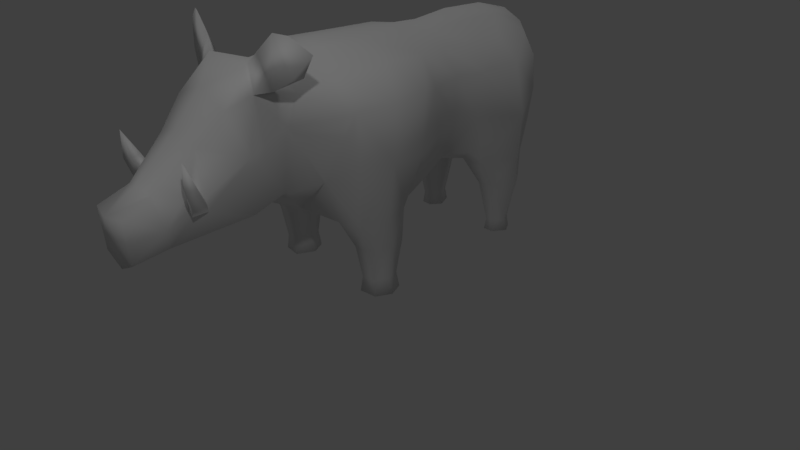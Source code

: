 # Source: boar_final.blend  (saved by Blender 2.79.0; exported with 4.5.12 LTS)
import bpy
from mathutils import Matrix  # noqa: F401  (used for matrix-valued properties, if any)

bpy.ops.wm.read_factory_settings(use_empty=True)
scene = bpy.context.scene
scene.name = 'Scene'

# ---- collections
col_collection_1 = bpy.data.collections.new('Collection 1'); scene.collection.children.link(col_collection_1)

# ---- materials (node trees are filled in below, after node groups)
mat_material_001 = bpy.data.materials.new('Material.001')
mat_material_001.alpha_threshold = 0.0
mat_material_001.use_transparent_shadow = False
mat_material_001.roughness = 0.5

# ---- material node trees

# ---- world
world_world = bpy.data.worlds.new('World'); scene.world = world_world
world_world.color = (0.05088, 0.05088, 0.05088)
world_world.use_sun_shadow = False
world_world.sun_shadow_jitter_overblur = 0.0
world_world.cycles.sampling_method = 'MANUAL'

# ---- cameras
cam_camera = bpy.data.cameras.new('Camera')
cam_camera.clip_end = 100.0
cam_camera.lens = 35.0
cam_camera.sensor_width = 32.0
cam_camera.sensor_height = 18.0
cam_camera.ortho_scale = 7.314
cam_camera.dof.focus_distance = 0.0
cam_camera.dof.aperture_fstop = 128.0

# ---- lights
light_hemi = bpy.data.lights.new('Hemi', 'SUN')
light_hemi.transmission_factor = 0.0
light_hemi.angle = 0.1993
light_hemi.energy = 0.29
light_hemi.shadow_buffer_clip_start = 0.5
light_hemi.shadow_soft_size = 0.1
light_hemi.shadow_cascade_max_distance = 1000.0
light_lamp = bpy.data.lights.new('Lamp', 'POINT')
light_lamp.transmission_factor = 0.0
light_lamp.cutoff_distance = 30.0
light_lamp.energy = 100.0
light_lamp.shadow_buffer_clip_start = 1.001
light_lamp.shadow_soft_size = 0.1
light_lamp.shadow_maximum_resolution = 0.006
light_lamp.use_absolute_resolution = True

# ---- meshes
me_cube_001 = bpy.data.meshes.new('Cube.001')
me_cube_001.from_pydata([(0.8666, -0.8768, 0.9654), (1.058, -0.5178, 2.4), (0.4026, 2.34, 1.529), (0.5218, 2.231, 2.588), (0.4265, 2.493, 2.089), (0.5538, 0.7746, 1.326), (0.4477, 0.8029, 2.656), (0.894, -0.8938, 1.729), (0.7043, 0.765, 1.787), (0.6116, 0.3254, 2.684), (0.5853, -0.949, 0.983), (0.3956, 2.11, 1.233), (0.8612, -0.2043, 1.019), (0.5251, 1.735, 2.595), (0.9219, -0.9597, 2.356), (0.6303, -0.9782, 2.643), (0.5446, -1.095, 1.504), (0.9962, -0.04279, 1.674), (0.9216, 1.796, 1.678), (0.7052, 0.7971, 2.34), (0.7782, 1.795, 2.328), (0.3392, 1.719, 1.228), (0.5679, -0.2225, 0.957), (1.02, -0.03914, 2.396), (0.6843, 0.3454, 1.21), (0.8504, 0.3631, 1.754), (0.8464, 0.2987, 2.338), (0.519, 1.286, 2.595), (0.7184, 1.176, 1.728), (0.5964, 1.165, 1.256), (0.7082, 1.244, 2.292), (0.4602, 1.219, 1.122), (0.6893, -0.3162, 2.718), (1.016, -0.4817, 1.69), (0.3975, -0.5861, 0.8718), (0.7185, 2.156, 1.507), (0.7339, 2.216, 1.916), (0.6754, 2.25, 2.32), (0.3029, -0.897, 2.924), (0.2755, 2.419, 2.665), (0.2307, 0.8557, 2.801), (0.2697, 1.893, 2.844), (0.2915, -0.3298, 2.904), (0.1357, 2.67, 2.378), (0.2412, 0.3015, 2.898), (0.7283, -0.02208, 1.057), (0.6942, 1.344, 1.073), (0.4852, -1.584, 1.51), (0.3186, -1.639, 2.748), (0.957, -0.511, 0.9654), (0.7099, 2.054, 1.092), (0.8794, 1.797, 1.088), (0.4818, 2.127, 1.094), (0.3435, 1.736, 1.086), (0.2486, -1.343, 2.813), (0.4722, -1.492, 2.215), (0.4726, -1.364, 2.566), (0.2549, -3.326, 1.675), (0.6954, 1.538, 0.702), (0.7086, 2.04, 0.7158), (0.4857, 2.065, 0.7168), (0.488, 1.517, 0.7015), (0.5359, 1.951, 0.158), (0.648, 1.651, 0.1578), (0.7237, 1.798, 0.1579), (0.6563, 1.924, 0.158), (0.4633, 1.775, 0.1578), (0.5383, 1.642, 0.1577), (0.5169, 1.973, 0.002819), (0.6646, 1.635, 0.002444), (0.7639, 1.797, 0.002587), (0.6755, 1.941, 0.002771), (0.4212, 1.769, 0.002547), (0.5202, 1.624, 0.002428), (0.6304, -0.7517, 0.6148), (0.8458, -0.729, 0.6148), (0.9305, -0.4609, 0.6148), (0.5302, -0.5237, 0.6148), (0.6191, -0.2511, 0.6148), (0.6491, -0.6695, 0.2003), (0.6245, -0.6869, 0.005158), (0.8285, -0.6484, 0.2003), (0.8989, -0.4755, 0.2003), (0.8295, -0.2986, 0.2003), (0.5697, -0.4747, 0.2003), (0.649, -0.302, 0.2003), (0.8531, -0.659, 0.005158), (0.9428, -0.4648, 0.005158), (0.855, -0.2745, 0.005158), (0.5239, -0.4638, 0.005158), (0.6247, -0.279, 0.005158), (0.5607, -2.034, 1.423), (0.3409, -1.838, 2.93), (0.4802, -1.887, 2.655), (0.5357, -2.008, 2.043), (0.3282, -2.511, 2.205), (0.4809, -2.516, 1.592), (0.3195, -2.903, 1.254), (0.2112, -2.976, 1.821), (0.3607, -2.932, 1.481), (0.2555, -3.292, 1.169), (0.4131, -2.2, 2.544), (0.5839, -1.595, 2.734), (0.441, -1.79, 3.063), (0.6738, -1.793, 2.71), (0.6641, -1.748, 3.282), (0.7944, -1.499, 2.811), (0.873, -1.702, 2.844), (1.068, -1.58, 3.114), (0.8262, -1.673, 3.269), (0.1041, 2.78, 2.181), (0.8457, -0.2164, 0.6175), (0.8683, 1.815, 0.721), (0.3132, 1.756, 0.7279), (0.4692, -2.544, 1.748), (0.4285, -2.678, 1.564), (0.583, -2.741, 1.693), (0.4111, -2.701, 1.778), (0.5956, -2.59, 1.721), (0.6172, -2.815, 1.925), (0.4868, -2.777, 1.951), (0.5034, -2.674, 1.98), (0.6298, -2.698, 1.952), (0.6051, -2.815, 2.245), (-0.8666, -0.8768, 0.9654), (-1.058, -0.5178, 2.4), (-0.4026, 2.34, 1.529), (-0.5218, 2.231, 2.588), (-0.4265, 2.493, 2.089), (-0.5538, 0.7746, 1.326), (-0.4477, 0.8029, 2.656), (-0.894, -0.8938, 1.729), (-0.7043, 0.765, 1.787), (-0.6116, 0.3254, 2.684), (-0.5853, -0.949, 0.983), (-0.3956, 2.11, 1.233), (-0.8612, -0.2043, 1.019), (-0.5251, 1.735, 2.595), (-0.9219, -0.9597, 2.356), (-0.6303, -0.9782, 2.643), (-0.5446, -1.095, 1.504), (-0.9962, -0.04279, 1.674), (-0.9216, 1.796, 1.678), (-0.7052, 0.7971, 2.34), (-0.7782, 1.795, 2.328), (-0.3392, 1.719, 1.228), (-0.5679, -0.2225, 0.957), (-1.02, -0.03914, 2.396), (-0.6843, 0.3454, 1.21), (-0.8504, 0.3631, 1.754), (-0.8464, 0.2987, 2.338), (-0.519, 1.286, 2.595), (-0.7184, 1.176, 1.728), (-0.5964, 1.165, 1.256), (-0.7082, 1.244, 2.292), (-0.4602, 1.219, 1.122), (-0.6893, -0.3162, 2.718), (-1.016, -0.4817, 1.69), (-0.3975, -0.5861, 0.8718), (-0.7185, 2.156, 1.507), (-0.7339, 2.216, 1.916), (-0.6754, 2.25, 2.32), (0.0, 2.344, 1.388), (-0.3029, -0.897, 2.924), (0.0, 0.7791, 1.1), (0.0, -1.036, 0.9886), (-0.2755, 2.419, 2.665), (-0.2307, 0.8557, 2.801), (0.0, 2.636, 1.931), (0.0, 1.686, 1.133), (-0.2697, 1.893, 2.844), (-0.2915, -0.3298, 2.904), (0.0, -0.134, 0.8496), (-0.1357, 2.67, 2.378), (0.0, 0.3222, 0.9095), (-0.2412, 0.3015, 2.898), (0.0, 1.236, 1.087), (0.0, 2.086, 1.225), (-0.7283, -0.02208, 1.057), (-0.6942, 1.344, 1.073), (-0.4852, -1.584, 1.51), (-0.3186, -1.639, 2.748), (-0.957, -0.511, 0.9654), (-0.7099, 2.054, 1.092), (-0.8794, 1.797, 1.088), (-0.4818, 2.127, 1.094), (-0.3435, 1.736, 1.086), (0.0, 2.608, 2.643), (-0.2486, -1.343, 2.813), (-0.4722, -1.492, 2.215), (-0.4726, -1.364, 2.566), (-0.2549, -3.326, 1.675), (0.0, 2.89, 1.742), (-0.6954, 1.538, 0.702), (-0.7086, 2.04, 0.7158), (-0.4857, 2.065, 0.7168), (-0.488, 1.517, 0.7015), (-0.5359, 1.951, 0.158), (-0.648, 1.651, 0.1578), (-0.7237, 1.798, 0.1579), (-0.6563, 1.924, 0.158), (-0.4633, 1.775, 0.1578), (-0.5383, 1.642, 0.1577), (-0.5169, 1.973, 0.002819), (-0.6646, 1.635, 0.002444), (-0.7639, 1.797, 0.002587), (-0.6755, 1.941, 0.002771), (-0.4212, 1.769, 0.002547), (-0.5202, 1.624, 0.002428), (-0.6304, -0.7517, 0.6148), (-0.8458, -0.729, 0.6148), (-0.9305, -0.4609, 0.6148), (-0.5302, -0.5237, 0.6148), (-0.6191, -0.2511, 0.6148), (-0.6491, -0.6695, 0.2003), (-0.6245, -0.6869, 0.005158), (-0.8285, -0.6484, 0.2003), (-0.8989, -0.4755, 0.2003), (-0.8295, -0.2986, 0.2003), (-0.5697, -0.4747, 0.2003), (-0.649, -0.302, 0.2003), (-0.8531, -0.659, 0.005158), (-0.9428, -0.4648, 0.005158), (-0.855, -0.2745, 0.005158), (-0.5239, -0.4638, 0.005158), (-0.6247, -0.279, 0.005158), (-0.5607, -2.034, 1.423), (-0.3409, -1.838, 2.93), (-0.4802, -1.887, 2.655), (-0.5357, -2.008, 2.043), (-0.3282, -2.511, 2.205), (-0.4809, -2.516, 1.592), (-0.3195, -2.903, 1.254), (0.0, -3.02, 1.874), (-0.2112, -2.976, 1.821), (-0.3607, -2.932, 1.481), (-0.2555, -3.292, 1.169), (0.0, -3.284, 1.039), (0.0, 2.428, 2.785), (0.0, -0.8994, 2.961), (0.0, 0.7959, 2.893), (0.0, 1.923, 2.923), (0.0, 2.639, 2.381), (0.0, 0.2961, 2.918), (0.0, 1.296, 2.946), (0.0, -0.5444, 0.9117), (0.0, -1.598, 1.269), (0.0, -1.322, 2.882), (0.0, -1.576, 2.876), (0.0, 2.807, 2.387), (0.0, 2.736, 1.809), (0.0, -1.885, 2.926), (0.0, -2.059, 1.176), (0.0, -2.505, 2.35), (0.0, -3.381, 1.659), (-0.4131, -2.2, 2.544), (0.0, -2.194, 2.704), (-0.5839, -1.595, 2.734), (-0.441, -1.79, 3.063), (-0.6738, -1.793, 2.71), (-0.6641, -1.748, 3.282), (-0.7944, -1.499, 2.811), (-0.873, -1.702, 2.844), (-1.068, -1.58, 3.114), (-0.8262, -1.673, 3.269), (-0.1041, 2.78, 2.181), (0.0, 2.893, 2.185), (-0.8457, -0.2164, 0.6175), (-0.8683, 1.815, 0.721), (-0.3132, 1.756, 0.7279), (-0.4692, -2.544, 1.748), (-0.4285, -2.678, 1.564), (-0.583, -2.741, 1.693), (-0.4111, -2.701, 1.778), (-0.5956, -2.59, 1.721), (-0.6172, -2.815, 1.925), (-0.4868, -2.777, 1.951), (-0.5034, -2.674, 1.98), (-0.6298, -2.698, 1.952), (-0.6051, -2.815, 2.245), (0.0, -0.3048, 2.94), (0.0, 2.56, 1.68)], [], [(86, 80, 89), (162, 2, 11), (168, 4, 2), (36, 20, 18), (3, 20, 37), (31, 46, 29), (49, 0, 75), (7, 14, 16), (0, 16, 10), (31, 164, 176), (244, 40, 41), (95, 253, 233), (26, 23, 17), (33, 14, 7), (26, 17, 25), (9, 23, 26), (19, 9, 26), (83, 90, 85), (76, 81, 82), (40, 243, 44), (109, 108, 106), (18, 30, 28), (13, 30, 20), (11, 53, 21), (24, 5, 25), (24, 22, 172), (22, 34, 172), (62, 71, 68), (82, 81, 86), (62, 65, 71), (238, 41, 39), (11, 177, 162), (64, 70, 71), (60, 113, 53), (172, 34, 245), (41, 40, 27), (49, 75, 76), (6, 44, 9), (97, 91, 96), (34, 165, 245), (97, 252, 91), (5, 174, 164), (91, 246, 47), (165, 16, 47), (27, 40, 6), (38, 15, 32), (22, 45, 12), (253, 101, 256), (8, 25, 5), (38, 56, 15), (23, 9, 32), (54, 248, 48), (18, 46, 51), (35, 50, 52), (29, 46, 28), (45, 17, 12), (30, 6, 19), (43, 249, 187), (29, 5, 31), (67, 69, 63), (102, 104, 93), (42, 32, 9), (64, 65, 59), (14, 56, 55), (38, 247, 54), (66, 61, 113), (51, 112, 59), (110, 192, 266), (250, 192, 110), (28, 8, 5), (53, 61, 31), (91, 252, 246), (28, 5, 29), (50, 60, 52), (67, 58, 61), (58, 63, 64), (13, 3, 41), (66, 62, 68), (66, 68, 72), (66, 73, 67), (64, 71, 65), (249, 43, 110), (95, 233, 98), (64, 69, 70), (34, 74, 10), (58, 112, 51), (18, 50, 35), (0, 74, 75), (10, 74, 0), (22, 77, 34), (22, 12, 78), (83, 88, 90), (23, 32, 1), (109, 105, 107), (83, 78, 111), (68, 71, 72), (85, 89, 84), (42, 38, 32), (41, 27, 13), (97, 115, 99), (83, 85, 78), (116, 120, 117), (106, 103, 105), (71, 69, 72), (93, 56, 48), (48, 248, 92), (98, 254, 57), (83, 87, 88), (59, 60, 50), (92, 93, 103), (92, 102, 48), (83, 76, 82), (103, 104, 105), (108, 109, 107), (104, 107, 105), (79, 86, 81), (70, 69, 71), (17, 23, 33), (56, 54, 48), (8, 26, 25), (102, 93, 48), (55, 56, 93), (102, 106, 104), (82, 86, 87), (28, 19, 8), (84, 80, 79), (242, 110, 43), (0, 49, 33), (77, 85, 84), (47, 55, 94), (21, 176, 169), (47, 94, 91), (100, 97, 99), (16, 55, 47), (13, 20, 3), (88, 87, 90), (162, 281, 2), (36, 37, 20), (35, 36, 18), (106, 108, 107), (83, 82, 87), (89, 90, 87), (61, 58, 46), (0, 7, 16), (31, 5, 164), (177, 11, 21), (187, 39, 43), (34, 10, 165), (18, 51, 50), (33, 1, 14), (79, 80, 86), (67, 73, 69), (19, 6, 9), (1, 33, 23), (5, 24, 174), (40, 240, 243), (75, 79, 81), (42, 243, 280), (21, 31, 176), (11, 35, 52), (18, 20, 30), (13, 27, 30), (11, 52, 53), (41, 241, 244), (95, 117, 114), (21, 169, 177), (73, 72, 69), (238, 241, 41), (11, 2, 35), (58, 51, 46), (8, 19, 26), (39, 41, 3), (59, 50, 51), (59, 62, 60), (12, 17, 33), (6, 40, 44), (97, 100, 237), (9, 44, 42), (117, 121, 114), (10, 16, 165), (17, 45, 24), (168, 242, 43), (32, 15, 1), (1, 15, 14), (38, 54, 56), (165, 47, 246), (54, 247, 248), (21, 53, 31), (18, 28, 46), (238, 39, 187), (60, 62, 66), (30, 27, 6), (4, 37, 36), (237, 252, 97), (77, 84, 79), (2, 4, 36), (253, 95, 101), (14, 15, 56), (38, 239, 247), (77, 78, 85), (75, 74, 79), (244, 240, 40), (3, 37, 4), (77, 79, 74), (24, 45, 22), (53, 52, 60), (84, 89, 80), (239, 38, 42), (3, 4, 43), (28, 30, 19), (59, 65, 62), (66, 72, 73), (172, 174, 24), (106, 107, 104), (4, 168, 43), (106, 102, 103), (25, 17, 24), (64, 63, 69), (34, 77, 74), (33, 49, 12), (12, 49, 76), (22, 78, 77), (83, 111, 76), (42, 44, 243), (67, 63, 58), (2, 36, 35), (249, 110, 266), (3, 43, 39), (85, 90, 89), (76, 75, 81), (89, 87, 86), (92, 248, 251), (61, 46, 31), (98, 233, 254), (92, 251, 256), (93, 92, 101), (66, 67, 61), (92, 103, 102), (103, 93, 104), (106, 105, 109), (7, 0, 33), (92, 256, 101), (242, 250, 110), (91, 94, 96), (16, 14, 55), (111, 78, 12), (76, 111, 12), (59, 112, 64), (112, 58, 64), (113, 61, 53), (113, 60, 66), (237, 100, 254), (114, 94, 95), (94, 101, 95), (99, 98, 57), (94, 93, 101), (117, 98, 99), (100, 99, 57), (100, 57, 254), (94, 114, 96), (116, 119, 120), (117, 115, 116), (120, 119, 123), (115, 117, 99), (96, 116, 115), (97, 96, 115), (55, 93, 94), (116, 122, 119), (117, 120, 121), (117, 95, 98), (118, 121, 122), (96, 114, 118), (119, 122, 123), (122, 121, 123), (121, 120, 123), (96, 118, 116), (116, 118, 122), (118, 114, 121), (280, 239, 42), (2, 281, 168), (221, 224, 215), (162, 135, 126), (168, 126, 128), (160, 142, 144), (127, 161, 144), (155, 153, 179), (182, 210, 124), (131, 140, 138), (124, 134, 140), (155, 176, 164), (244, 170, 167), (230, 233, 253), (150, 141, 147), (157, 131, 138), (150, 149, 141), (133, 150, 147), (143, 150, 133), (218, 220, 225), (211, 217, 216), (167, 175, 243), (264, 261, 263), (142, 152, 154), (137, 144, 154), (135, 145, 186), (148, 149, 129), (148, 172, 146), (146, 172, 158), (197, 203, 206), (217, 221, 216), (197, 206, 200), (238, 166, 170), (135, 162, 177), (199, 206, 205), (187, 242, 238), (195, 186, 269), (172, 245, 158), (170, 151, 167), (182, 211, 210), (130, 133, 175), (232, 231, 226), (158, 245, 165), (232, 226, 252), (129, 164, 174), (226, 180, 246), (165, 180, 140), (151, 130, 167), (163, 156, 139), (146, 136, 178), (253, 256, 255), (132, 129, 149), (163, 139, 190), (147, 156, 133), (188, 181, 248), (142, 184, 179), (159, 185, 183), (153, 152, 179), (178, 136, 141), (154, 143, 130), (173, 187, 249), (153, 155, 129), (202, 198, 204), (257, 228, 259), (171, 133, 156), (199, 194, 200), (138, 189, 190), (163, 188, 247), (201, 269, 196), (184, 194, 268), (265, 266, 192), (250, 265, 192), (152, 129, 132), (186, 155, 196), (226, 246, 252), (152, 153, 129), (183, 185, 195), (202, 196, 193), (193, 199, 198), (137, 170, 127), (201, 203, 197), (201, 207, 203), (201, 202, 208), (199, 200, 206), (249, 265, 173), (230, 234, 233), (199, 205, 204), (158, 134, 209), (193, 184, 268), (142, 159, 183), (124, 210, 209), (134, 124, 209), (146, 158, 212), (146, 213, 136), (218, 225, 223), (147, 125, 156), (264, 262, 260), (218, 267, 213), (203, 207, 206), (220, 219, 224), (171, 156, 163), (170, 137, 151), (232, 235, 271), (218, 213, 220), (272, 273, 276), (261, 260, 258), (206, 207, 204), (228, 181, 190), (181, 227, 248), (234, 191, 254), (218, 223, 222), (194, 183, 195), (227, 258, 228), (227, 181, 257), (218, 217, 211), (258, 260, 259), (263, 262, 264), (259, 260, 262), (214, 216, 221), (205, 206, 204), (141, 157, 147), (190, 181, 188), (132, 149, 150), (257, 181, 228), (189, 228, 190), (257, 259, 261), (217, 222, 221), (152, 132, 143), (219, 214, 215), (242, 173, 265), (124, 157, 182), (212, 219, 220), (180, 229, 189), (145, 169, 176), (180, 226, 229), (236, 235, 232), (140, 180, 189), (137, 127, 144), (223, 225, 222), (162, 126, 281), (160, 144, 161), (159, 142, 160), (261, 262, 263), (218, 222, 217), (224, 222, 225), (196, 179, 193), (124, 140, 131), (155, 164, 129), (177, 145, 135), (187, 173, 166), (158, 165, 134), (142, 183, 184), (157, 138, 125), (214, 221, 215), (202, 204, 208), (143, 133, 130), (125, 147, 157), (129, 174, 148), (167, 243, 240), (210, 216, 214), (171, 280, 243), (145, 176, 155), (135, 185, 159), (142, 154, 144), (137, 154, 151), (135, 186, 185), (170, 244, 241), (230, 270, 273), (145, 177, 169), (208, 204, 207), (238, 170, 241), (135, 159, 126), (193, 179, 184), (132, 150, 143), (166, 127, 170), (194, 184, 183), (194, 195, 197), (136, 157, 141), (130, 175, 167), (232, 237, 236), (133, 171, 175), (273, 270, 277), (134, 165, 140), (141, 148, 178), (168, 173, 242), (156, 125, 139), (125, 138, 139), (163, 190, 188), (165, 246, 180), (188, 248, 247), (145, 155, 186), (142, 179, 152), (238, 187, 166), (195, 201, 197), (154, 130, 151), (128, 160, 161), (237, 232, 252), (212, 214, 219), (126, 160, 128), (253, 255, 230), (138, 190, 139), (163, 247, 239), (212, 220, 213), (210, 214, 209), (244, 167, 240), (127, 128, 161), (212, 209, 214), (148, 146, 178), (186, 195, 185), (219, 215, 224), (239, 171, 163), (127, 173, 128), (152, 143, 154), (194, 197, 200), (201, 208, 207), (172, 148, 174), (261, 259, 262), (128, 173, 168), (261, 258, 257), (149, 148, 141), (199, 204, 198), (158, 209, 212), (157, 136, 182), (136, 211, 182), (146, 212, 213), (218, 211, 267), (171, 243, 175), (202, 193, 198), (126, 159, 160), (249, 266, 265), (127, 166, 173), (220, 224, 225), (211, 216, 210), (224, 221, 222), (227, 251, 248), (196, 155, 179), (234, 254, 233), (227, 256, 251), (228, 255, 227), (201, 196, 202), (227, 257, 258), (258, 259, 228), (261, 264, 260), (131, 157, 124), (227, 255, 256), (242, 265, 250), (226, 231, 229), (140, 189, 138), (267, 136, 213), (211, 136, 267), (194, 199, 268), (268, 199, 193), (269, 186, 196), (269, 201, 195), (237, 254, 236), (270, 230, 229), (229, 230, 255), (235, 191, 234), (229, 255, 228), (273, 235, 234), (236, 191, 235), (236, 254, 191), (229, 231, 270), (272, 276, 275), (273, 272, 271), (276, 279, 275), (271, 235, 273), (231, 271, 272), (232, 271, 231), (189, 229, 228), (272, 275, 278), (273, 277, 276), (273, 234, 230), (274, 278, 277), (231, 274, 270), (275, 279, 278), (278, 279, 277), (277, 279, 276), (231, 272, 274), (272, 278, 274), (274, 277, 270), (280, 171, 239), (126, 168, 281)])
me_cube_001.polygons.foreach_set('use_smooth', [True] * 561)
_uv = me_cube_001.uv_layers.new(name='UVMap')
_uv.uv.foreach_set('vector', [0.8941, 0.9025, 0.9389, 0.8816, 0.9743, 0.9204, 0.7111, 0.03482, 0.7311, 0.109, 0.6717, 0.1138, 0.8357, 0.05243, 0.8205, 0.1423, 0.7311, 0.109, 0.7618, 0.1797, 0.7764, 0.2629, 0.7018, 0.2126, 0.8542, 0.2269, 0.7764, 0.2629, 0.8118, 0.2064, 0.5731, 0.1908, 0.613, 0.1931, 0.5903, 0.2252, 0.7326, 0.732, 0.791, 0.68, 0.8265, 0.7599, 0.4177, 0.5622, 0.4876, 0.6339, 0.3325, 0.5775, 0.3592, 0.481, 0.3325, 0.5775, 0.3252, 0.4847, 0.5731, 0.1908, 0.4493, 0.1945, 0.5109, 0.1281, 0.8877, 0.4241, 0.8001, 0.4742, 0.8903, 0.302, 0.2862, 0.8947, 0.3147, 0.9624, 0.1698, 0.9725, 0.6212, 0.4812, 0.5813, 0.5292, 0.4996, 0.4558, 0.4599, 0.5102, 0.4876, 0.6339, 0.4177, 0.5622, 0.6212, 0.4812, 0.4996, 0.4558, 0.5504, 0.4076, 0.6837, 0.5216, 0.5813, 0.5292, 0.6212, 0.4812, 0.6848, 0.4121, 0.6837, 0.5216, 0.6212, 0.4812, 0.7899, 0.9122, 0.7762, 0.9795, 0.7527, 0.9396, 0.7722, 0.7996, 0.8746, 0.8604, 0.8318, 0.8852, 0.8001, 0.4742, 0.786, 0.5958, 0.7465, 0.5693, 0.1162, 0.173, 0.1743, 0.1701, 0.1135, 0.2583, 0.7018, 0.2126, 0.7254, 0.3408, 0.6409, 0.2912, 0.822, 0.2991, 0.7254, 0.3408, 0.7764, 0.2629, 0.6717, 0.1138, 0.6259, 0.1374, 0.6133, 0.12, 0.4708, 0.3471, 0.5336, 0.2821, 0.5504, 0.4076, 0.4708, 0.3471, 0.3746, 0.3916, 0.3037, 0.3118, 0.3746, 0.3916, 0.3182, 0.4228, 0.3037, 0.3118, 0.3056, 0.05544, 0.2673, 0.05103, 0.2856, 0.03331, 0.8318, 0.8852, 0.8746, 0.8604, 0.8941, 0.9025, 0.3056, 0.05544, 0.2864, 0.07252, 0.2673, 0.05103, 0.9603, 0.2127, 0.8903, 0.302, 0.9032, 0.2043, 0.6717, 0.1138, 0.6536, 0.04472, 0.7111, 0.03482, 0.2626, 0.09112, 0.2451, 0.0658, 0.2673, 0.05103, 0.3907, 0.1271, 0.4276, 0.07591, 0.4799, 0.1118, 0.3037, 0.3118, 0.3182, 0.4228, 0.2574, 0.3837, 0.8903, 0.302, 0.8001, 0.4742, 0.784, 0.368, 0.7326, 0.732, 0.8265, 0.7599, 0.7722, 0.7996, 0.7508, 0.4553, 0.7465, 0.5693, 0.6837, 0.5216, 0.09818, 0.842, 0.2163, 0.7303, 0.1927, 0.8179, 0.3182, 0.4228, 0.2227, 0.4781, 0.2574, 0.3837, 0.09818, 0.842, 0.1134, 0.6726, 0.2163, 0.7303, 0.5336, 0.2821, 0.3701, 0.2498, 0.4493, 0.1945, 0.2163, 0.7303, 0.176, 0.5946, 0.2712, 0.6577, 0.2227, 0.4781, 0.3325, 0.5775, 0.2712, 0.6577, 0.784, 0.368, 0.8001, 0.4742, 0.7508, 0.4553, 0.5941, 0.7353, 0.5293, 0.6883, 0.6115, 0.6082, 0.3746, 0.3916, 0.42, 0.3914, 0.4073, 0.4221, 0.3147, 0.9624, 0.3711, 0.8719, 0.4128, 0.9478, 0.6011, 0.3497, 0.5504, 0.4076, 0.5336, 0.2821, 0.5941, 0.7353, 0.4732, 0.751, 0.5293, 0.6883, 0.5813, 0.5292, 0.6837, 0.5216, 0.6115, 0.6082, 0.5269, 0.7956, 0.5265, 0.8662, 0.4716, 0.8246, 0.7018, 0.2126, 0.613, 0.1931, 0.6526, 0.1713, 0.7118, 0.1562, 0.6669, 0.153, 0.6652, 0.1349, 0.5903, 0.2252, 0.613, 0.1931, 0.6409, 0.2912, 0.42, 0.3914, 0.4996, 0.4558, 0.4073, 0.4221, 0.7254, 0.3408, 0.7508, 0.4553, 0.6848, 0.4121, 0.07513, 0.4817, 0.1246, 0.469, 0.111, 0.5538, 0.5903, 0.2252, 0.5336, 0.2821, 0.5731, 0.1908, 0.2115, 0.1178, 0.2202, 0.08239, 0.2321, 0.1085, 0.0801, 0.04406, 0.0677, 0.0949, 0.0148, 0.09465, 0.6692, 0.6606, 0.6115, 0.6082, 0.6837, 0.5216, 0.2626, 0.09112, 0.2864, 0.07252, 0.3637, 0.1537, 0.4876, 0.6339, 0.4732, 0.751, 0.4008, 0.7268, 0.5941, 0.7353, 0.5647, 0.8327, 0.5269, 0.7956, 0.1845, 0.1262, 0.2414, 0.2298, 0.1838, 0.2351, 0.3673, 0.2342, 0.3293, 0.1844, 0.3637, 0.1537, 0.08463, 0.4212, 0.09229, 0.297, 0.1246, 0.4107, 0.05478, 0.321, 0.09229, 0.297, 0.08463, 0.4212, 0.6409, 0.2912, 0.6011, 0.3497, 0.5336, 0.2821, 0.1854, 0.2972, 0.2414, 0.2298, 0.2729, 0.3202, 0.2163, 0.7303, 0.1134, 0.6726, 0.176, 0.5946, 0.6409, 0.2912, 0.5336, 0.2821, 0.5903, 0.2252, 0.4079, 0.1999, 0.3907, 0.1271, 0.4387, 0.1725, 0.2115, 0.1178, 0.279, 0.2154, 0.2414, 0.2298, 0.279, 0.2154, 0.2321, 0.1085, 0.2626, 0.09112, 0.822, 0.2991, 0.8542, 0.2269, 0.8903, 0.302, 0.3303, 0.02895, 0.3056, 0.05544, 0.2856, 0.03331, 0.3303, 0.02895, 0.2856, 0.03331, 0.314, 0.006107, 0.1845, 0.1262, 0.1994, 0.09123, 0.2115, 0.1178, 0.2626, 0.09112, 0.2673, 0.05103, 0.2864, 0.07252, 0.1246, 0.469, 0.07513, 0.4817, 0.08463, 0.4212, 0.2862, 0.8947, 0.1698, 0.9725, 0.1686, 0.9283, 0.2626, 0.09112, 0.2202, 0.08239, 0.2451, 0.0658, 0.9282, 0.6672, 0.8751, 0.7378, 0.8417, 0.6466, 0.279, 0.2154, 0.3293, 0.1844, 0.3673, 0.2342, 0.7018, 0.2126, 0.6669, 0.153, 0.7118, 0.1562, 0.791, 0.68, 0.8751, 0.7378, 0.8265, 0.7599, 0.8417, 0.6466, 0.8751, 0.7378, 0.791, 0.68, 0.6319, 0.8136, 0.6441, 0.9101, 0.5854, 0.8875, 0.6319, 0.8136, 0.672, 0.7643, 0.6863, 0.8652, 0.7899, 0.9122, 0.8183, 0.9521, 0.7762, 0.9795, 0.5813, 0.5292, 0.6115, 0.6082, 0.5354, 0.5817, 0.1162, 0.173, 0.09632, 0.172, 0.1177, 0.1126, 0.7899, 0.9122, 0.6863, 0.8652, 0.7241, 0.8322, 0.1814, 0.0397, 0.2065, 0.03657, 0.1774, 0.07472, 0.7527, 0.9396, 0.7385, 1.003, 0.7167, 0.9669, 0.6692, 0.6606, 0.5941, 0.7353, 0.6115, 0.6082, 0.8903, 0.302, 0.784, 0.368, 0.822, 0.2991, 0.09818, 0.842, 0.1704, 0.8397, 0.1304, 0.868, 0.7899, 0.9122, 0.7527, 0.9396, 0.6863, 0.8652, 0.9108, 0.5522, 0.9119, 0.5597, 0.8795, 0.5905, 0.1135, 0.2583, 0.05836, 0.1724, 0.09632, 0.172, 0.2065, 0.03657, 0.2202, 0.08239, 0.1774, 0.07472, 0.4176, 0.8356, 0.4732, 0.751, 0.4716, 0.8246, 0.4716, 0.8246, 0.5265, 0.8662, 0.4535, 0.8645, 0.1686, 0.9283, 0.08431, 0.9744, 0.1061, 0.9298, 0.7899, 0.9122, 0.8562, 0.9267, 0.8183, 0.9521, 0.3637, 0.1537, 0.3907, 0.1271, 0.4079, 0.1999, 0.02504, 0.1679, 0.0148, 0.09465, 0.05836, 0.1724, 0.02504, 0.1679, 0.05811, 0.2491, 0.003911, 0.224, 0.7899, 0.9122, 0.7722, 0.7996, 0.8318, 0.8852, 0.05836, 0.1724, 0.0677, 0.0949, 0.09632, 0.172, 0.1743, 0.1701, 0.1162, 0.173, 0.1177, 0.1126, 0.0677, 0.0949, 0.1177, 0.1126, 0.09632, 0.172, 0.9164, 0.839, 0.8941, 0.9025, 0.8746, 0.8604, 0.2268, 0.05353, 0.2202, 0.08239, 0.2065, 0.03657, 0.4996, 0.4558, 0.5813, 0.5292, 0.4599, 0.5102, 0.4732, 0.751, 0.5269, 0.7956, 0.4716, 0.8246, 0.6011, 0.3497, 0.6212, 0.4812, 0.5504, 0.4076, 0.0801, 0.04406, 0.0148, 0.09465, 0.01712, 0.01464, 0.4008, 0.7268, 0.4732, 0.751, 0.4176, 0.8356, 0.0801, 0.04406, 0.1439, 0.065, 0.0677, 0.0949, 0.8318, 0.8852, 0.8941, 0.9025, 0.8562, 0.9267, 0.6409, 0.2912, 0.6848, 0.4121, 0.6011, 0.3497, 0.9642, 0.8187, 0.9389, 0.8816, 0.9164, 0.839, 0.03876, 0.4757, 0.08463, 0.4212, 0.07513, 0.4817, 0.3592, 0.481, 0.3916, 0.4586, 0.4599, 0.5102, 0.6441, 0.9101, 0.7527, 0.9396, 0.7167, 0.9669, 0.2712, 0.6577, 0.4008, 0.7268, 0.3151, 0.7882, 0.6133, 0.12, 0.5109, 0.1281, 0.5777, 0.07349, 0.2712, 0.6577, 0.3151, 0.7882, 0.2163, 0.7303, 0.06163, 0.8896, 0.09818, 0.842, 0.1304, 0.868, 0.3325, 0.5775, 0.4008, 0.7268, 0.2712, 0.6577, 0.822, 0.2991, 0.7764, 0.2629, 0.8542, 0.2269, 0.9192, 0.9811, 0.8887, 0.9481, 0.966, 0.9649, 0.7111, 0.03482, 0.7854, 0.0398, 0.7311, 0.109, 0.7618, 0.1797, 0.8118, 0.2064, 0.7764, 0.2629, 0.7118, 0.1562, 0.7618, 0.1797, 0.7018, 0.2126, 0.1439, 0.065, 0.1743, 0.1701, 0.1177, 0.1126, 0.7899, 0.9122, 0.8318, 0.8852, 0.8562, 0.9267, 0.9743, 0.9204, 0.966, 0.9649, 0.8887, 0.9481, 0.2414, 0.2298, 0.279, 0.2154, 0.3043, 0.2875, 0.3592, 0.481, 0.4177, 0.5622, 0.3325, 0.5775, 0.5731, 0.1908, 0.5336, 0.2821, 0.4493, 0.1945, 0.6536, 0.04472, 0.6717, 0.1138, 0.6133, 0.12, 0.9545, 0.1651, 0.9032, 0.2043, 0.9045, 0.1257, 0.3182, 0.4228, 0.3252, 0.4847, 0.2227, 0.4781, 0.7018, 0.2126, 0.6526, 0.1713, 0.6669, 0.153, 0.4599, 0.5102, 0.5354, 0.5817, 0.4876, 0.6339, 0.9164, 0.839, 0.9389, 0.8816, 0.8941, 0.9025, 0.2115, 0.1178, 0.1994, 0.09123, 0.2202, 0.08239, 0.6848, 0.4121, 0.7508, 0.4553, 0.6837, 0.5216, 0.5354, 0.5817, 0.4599, 0.5102, 0.5813, 0.5292, 0.5336, 0.2821, 0.4708, 0.3471, 0.3701, 0.2498, 0.8001, 0.4742, 0.8362, 0.5089, 0.786, 0.5958, 0.8265, 0.7599, 0.9164, 0.839, 0.8746, 0.8604, 0.6692, 0.6606, 0.786, 0.5958, 0.7154, 0.693, 0.6133, 0.12, 0.5731, 0.1908, 0.5109, 0.1281, 0.6717, 0.1138, 0.7118, 0.1562, 0.6652, 0.1349, 0.7018, 0.2126, 0.7764, 0.2629, 0.7254, 0.3408, 0.822, 0.2991, 0.784, 0.368, 0.7254, 0.3408, 0.6717, 0.1138, 0.6652, 0.1349, 0.6259, 0.1374, 0.8903, 0.302, 0.9409, 0.3148, 0.8877, 0.4241, 0.2862, 0.8947, 0.1988, 0.8675, 0.2127, 0.8392, 0.6133, 0.12, 0.5777, 0.07349, 0.6536, 0.04472, 0.1994, 0.09123, 0.1774, 0.07472, 0.2202, 0.08239, 0.9603, 0.2127, 0.9409, 0.3148, 0.8903, 0.302, 0.6717, 0.1138, 0.7311, 0.109, 0.7118, 0.1562, 0.279, 0.2154, 0.3673, 0.2342, 0.3043, 0.2875, 0.6011, 0.3497, 0.6848, 0.4121, 0.6212, 0.4812, 0.9032, 0.2043, 0.8903, 0.302, 0.8542, 0.2269, 0.3637, 0.1537, 0.4079, 0.1999, 0.3673, 0.2342, 0.3637, 0.1537, 0.3056, 0.05544, 0.3907, 0.1271, 0.4073, 0.4221, 0.4996, 0.4558, 0.4599, 0.5102, 0.7508, 0.4553, 0.8001, 0.4742, 0.7465, 0.5693, 0.09818, 0.842, 0.06163, 0.8896, 0.01004, 0.8821, 0.6837, 0.5216, 0.7465, 0.5693, 0.6692, 0.6606, 0.8795, 0.5905, 0.9113, 0.5603, 0.9488, 0.5817, 0.3252, 0.4847, 0.3325, 0.5775, 0.2227, 0.4781, 0.4996, 0.4558, 0.42, 0.3914, 0.4708, 0.3471, 0.8357, 0.05243, 0.9196, 0.1, 0.9045, 0.1257, 0.6115, 0.6082, 0.5293, 0.6883, 0.5354, 0.5817, 0.5354, 0.5817, 0.5293, 0.6883, 0.4876, 0.6339, 0.5941, 0.7353, 0.5269, 0.7956, 0.4732, 0.751, 0.2227, 0.4781, 0.2712, 0.6577, 0.176, 0.5946, 0.5269, 0.7956, 0.5647, 0.8327, 0.5265, 0.8662, 0.6133, 0.12, 0.6256, 0.1377, 0.5731, 0.1908, 0.7018, 0.2126, 0.6409, 0.2912, 0.613, 0.1931, 0.9603, 0.2127, 0.9032, 0.2043, 0.9545, 0.1651, 0.3907, 0.1271, 0.3056, 0.05544, 0.3303, 0.02895, 0.7254, 0.3408, 0.784, 0.368, 0.7508, 0.4553, 0.8205, 0.1423, 0.8118, 0.2064, 0.7618, 0.1797, 0.01004, 0.8821, 0.1134, 0.6726, 0.09818, 0.842, 0.9327, 0.7297, 0.9642, 0.8187, 0.9164, 0.839, 0.7311, 0.109, 0.8205, 0.1423, 0.7618, 0.1797, 0.3147, 0.9624, 0.2862, 0.8947, 0.3711, 0.8719, 0.4876, 0.6339, 0.5293, 0.6883, 0.4732, 0.751, 0.5941, 0.7353, 0.6337, 0.7793, 0.5647, 0.8327, 0.6441, 0.9101, 0.6863, 0.8652, 0.7527, 0.9396, 0.8265, 0.7599, 0.8751, 0.7378, 0.9164, 0.839, 0.8877, 0.4241, 0.8362, 0.5089, 0.8001, 0.4742, 0.8542, 0.2269, 0.8118, 0.2064, 0.8205, 0.1423, 0.9327, 0.7297, 0.9164, 0.839, 0.8751, 0.7378, 0.4708, 0.3471, 0.42, 0.3914, 0.3746, 0.3916, 0.4799, 0.1118, 0.4387, 0.1725, 0.3907, 0.1271, 0.9642, 0.8187, 0.9899, 0.8573, 0.9389, 0.8816, 0.6337, 0.7793, 0.5941, 0.7353, 0.6692, 0.6606, 0.8542, 0.2269, 0.8205, 0.1423, 0.9045, 0.1257, 0.6409, 0.2912, 0.7254, 0.3408, 0.6848, 0.4121, 0.3637, 0.1537, 0.2864, 0.07252, 0.3056, 0.05544, 0.1845, 0.1262, 0.1716, 0.1021, 0.1994, 0.09123, 0.3037, 0.3118, 0.3701, 0.2498, 0.4708, 0.3471, 0.1439, 0.065, 0.1177, 0.1126, 0.0677, 0.0949, 0.8205, 0.1423, 0.8357, 0.05243, 0.9045, 0.1257, 0.1135, 0.2583, 0.05811, 0.2491, 0.05836, 0.1724, 0.5504, 0.4076, 0.4996, 0.4558, 0.4708, 0.3471, 0.2626, 0.09112, 0.2321, 0.1085, 0.2202, 0.08239, 0.9282, 0.6672, 0.9327, 0.7297, 0.8751, 0.7378, 0.4599, 0.5102, 0.3916, 0.4586, 0.4073, 0.4221, 0.672, 0.7643, 0.7326, 0.732, 0.7722, 0.7996, 0.6319, 0.8136, 0.6863, 0.8652, 0.6441, 0.9101, 0.7899, 0.9122, 0.7241, 0.8322, 0.7722, 0.7996, 0.6692, 0.6606, 0.7465, 0.5693, 0.786, 0.5958, 0.2115, 0.1178, 0.2321, 0.1085, 0.279, 0.2154, 0.7311, 0.109, 0.7618, 0.1797, 0.7118, 0.1562, 0.1246, 0.469, 0.08463, 0.4212, 0.1246, 0.4107, 0.8542, 0.2269, 0.9045, 0.1257, 0.9032, 0.2043, 0.7527, 0.9396, 0.7762, 0.9795, 0.7385, 1.003, 0.7722, 0.7996, 0.8265, 0.7599, 0.8746, 0.8604, 0.9743, 0.9204, 0.8887, 0.9481, 0.8941, 0.9025, 0.4535, 0.8645, 0.5265, 0.8662, 0.4822, 0.9133, 0.2414, 0.2298, 0.3043, 0.2875, 0.2729, 0.3202, 0.1686, 0.9283, 0.1698, 0.9725, 0.08431, 0.9744, 0.4535, 0.8645, 0.4822, 0.9133, 0.4128, 0.9478, 0.4176, 0.8356, 0.4535, 0.8645, 0.3711, 0.8719, 0.1845, 0.1262, 0.2115, 0.1178, 0.2414, 0.2298, 0.02504, 0.1679, 0.05836, 0.1724, 0.05811, 0.2491, 0.05836, 0.1724, 0.0148, 0.09465, 0.0677, 0.0949, 0.1135, 0.2583, 0.09632, 0.172, 0.1162, 0.173, 0.4177, 0.5622, 0.3592, 0.481, 0.4599, 0.5102, 0.4535, 0.8645, 0.4128, 0.9478, 0.3711, 0.8719, 0.03876, 0.4757, 0.05478, 0.321, 0.08463, 0.4212, 0.2163, 0.7303, 0.3151, 0.7882, 0.1927, 0.8179, 0.3325, 0.5775, 0.4876, 0.6339, 0.4008, 0.7268, 0.7241, 0.8322, 0.6863, 0.8652, 0.672, 0.7643, 0.7722, 0.7996, 0.7241, 0.8322, 0.672, 0.7643, 0.3637, 0.1537, 0.3293, 0.1844, 0.2626, 0.09112, 0.3293, 0.1844, 0.279, 0.2154, 0.2626, 0.09112, 0.1838, 0.2351, 0.2414, 0.2298, 0.1854, 0.2972, 0.4276, 0.07591, 0.3907, 0.1271, 0.3303, 0.02895, 0.01004, 0.8821, 0.06163, 0.8896, 0.08431, 0.9744, 0.2127, 0.8392, 0.3151, 0.7882, 0.2862, 0.8947, 0.3151, 0.7882, 0.3711, 0.8719, 0.2862, 0.8947, 0.1304, 0.868, 0.1686, 0.9283, 0.1061, 0.9298, 0.3151, 0.7882, 0.4176, 0.8356, 0.3711, 0.8719, 0.1988, 0.8675, 0.1686, 0.9283, 0.1304, 0.868, 0.06163, 0.8896, 0.1304, 0.868, 0.1061, 0.9298, 0.06163, 0.8896, 0.1061, 0.9298, 0.08431, 0.9744, 0.3151, 0.7882, 0.2127, 0.8392, 0.1927, 0.8179, 0.9108, 0.5522, 0.9119, 0.56, 0.9119, 0.5597, 0.8795, 0.5905, 0.8949, 0.5147, 0.9108, 0.5522, 0.9119, 0.5597, 0.9119, 0.56, 0.9119, 0.5602, 0.1704, 0.8397, 0.1988, 0.8675, 0.1304, 0.868, 0.9488, 0.5179, 0.9108, 0.5522, 0.8949, 0.5147, 0.09818, 0.842, 0.1927, 0.8179, 0.1704, 0.8397, 0.4008, 0.7268, 0.4176, 0.8356, 0.3151, 0.7882, 0.9108, 0.5522, 0.9119, 0.5601, 0.9119, 0.56, 0.8795, 0.5905, 0.9119, 0.5597, 0.9113, 0.5603, 0.1988, 0.8675, 0.2862, 0.8947, 0.1686, 0.9283, 0.9211, 0.5555, 0.9113, 0.5603, 0.9119, 0.5601, 0.9488, 0.5179, 0.9488, 0.5817, 0.9211, 0.5555, 0.9119, 0.56, 0.9119, 0.5601, 0.9119, 0.5602, 0.9119, 0.5601, 0.9113, 0.5603, 0.9119, 0.5602, 0.9113, 0.5603, 0.9119, 0.5597, 0.9119, 0.5602, 0.9488, 0.5179, 0.9211, 0.5555, 0.9108, 0.5522, 0.9108, 0.5522, 0.9211, 0.5555, 0.9119, 0.5601, 0.9211, 0.5555, 0.9488, 0.5817, 0.9113, 0.5603, 0.7154, 0.693, 0.6337, 0.7793, 0.6692, 0.6606, 0.7311, 0.109, 0.7854, 0.0398, 0.8357, 0.05243, 0.8941, 0.9025, 0.9743, 0.9204, 0.9389, 0.8816, 0.7111, 0.03482, 0.6717, 0.1138, 0.7311, 0.109, 0.8357, 0.05243, 0.7311, 0.109, 0.8205, 0.1423, 0.7618, 0.1797, 0.7018, 0.2126, 0.7764, 0.2629, 0.8542, 0.2269, 0.8118, 0.2064, 0.7764, 0.2629, 0.5731, 0.1908, 0.5903, 0.2252, 0.613, 0.1931, 0.7326, 0.732, 0.8265, 0.7599, 0.791, 0.68, 0.4177, 0.5622, 0.3325, 0.5775, 0.4876, 0.6339, 0.3592, 0.481, 0.3252, 0.4847, 0.3325, 0.5775, 0.5731, 0.1908, 0.5109, 0.1281, 0.4493, 0.1945, 0.8877, 0.4241, 0.8903, 0.302, 0.8001, 0.4742, 0.2862, 0.8947, 0.1698, 0.9725, 0.3147, 0.9624, 0.6212, 0.4812, 0.4996, 0.4558, 0.5813, 0.5292, 0.4599, 0.5102, 0.4177, 0.5622, 0.4876, 0.6339, 0.6212, 0.4812, 0.5504, 0.4076, 0.4996, 0.4558, 0.6837, 0.5216, 0.6212, 0.4812, 0.5813, 0.5292, 0.6848, 0.4121, 0.6212, 0.4812, 0.6837, 0.5216, 0.7899, 0.9122, 0.7527, 0.9396, 0.7762, 0.9795, 0.7722, 0.7996, 0.8318, 0.8852, 0.8746, 0.8604, 0.8001, 0.4742, 0.7465, 0.5693, 0.786, 0.5958, 0.1162, 0.173, 0.1135, 0.2583, 0.1743, 0.1701, 0.7018, 0.2126, 0.6409, 0.2912, 0.7254, 0.3408, 0.822, 0.2991, 0.7764, 0.2629, 0.7254, 0.3408, 0.6717, 0.1138, 0.6133, 0.12, 0.6259, 0.1374, 0.4708, 0.3471, 0.5504, 0.4076, 0.5336, 0.2821, 0.4708, 0.3471, 0.3037, 0.3118, 0.3746, 0.3916, 0.3746, 0.3916, 0.3037, 0.3118, 0.3182, 0.4228, 0.3056, 0.05544, 0.2856, 0.03331, 0.2673, 0.05103, 0.8318, 0.8852, 0.8941, 0.9025, 0.8746, 0.8604, 0.3056, 0.05544, 0.2673, 0.05103, 0.2864, 0.07252, 0.9603, 0.2127, 0.9032, 0.2043, 0.8903, 0.302, 0.6717, 0.1138, 0.7111, 0.03482, 0.6536, 0.04472, 0.2626, 0.09112, 0.2673, 0.05103, 0.2451, 0.0658, 0.9545, 0.1651, 0.9883, 0.1216, 0.9603, 0.2127, 0.3907, 0.1271, 0.4799, 0.1118, 0.4276, 0.07591, 0.3037, 0.3118, 0.2574, 0.3837, 0.3182, 0.4228, 0.8903, 0.302, 0.784, 0.368, 0.8001, 0.4742, 0.7326, 0.732, 0.7722, 0.7996, 0.8265, 0.7599, 0.7508, 0.4553, 0.6837, 0.5216, 0.7465, 0.5693, 0.09818, 0.842, 0.1927, 0.8179, 0.2163, 0.7303, 0.3182, 0.4228, 0.2574, 0.3837, 0.2227, 0.4781, 0.09818, 0.842, 0.2163, 0.7303, 0.1134, 0.6726, 0.5336, 0.2821, 0.4493, 0.1945, 0.3701, 0.2498, 0.2163, 0.7303, 0.2712, 0.6577, 0.176, 0.5946, 0.2227, 0.4781, 0.2712, 0.6577, 0.3325, 0.5775, 0.784, 0.368, 0.7508, 0.4553, 0.8001, 0.4742, 0.5941, 0.7353, 0.6115, 0.6082, 0.5293, 0.6883, 0.3746, 0.3916, 0.4073, 0.4221, 0.42, 0.3914, 0.3147, 0.9624, 0.4128, 0.9478, 0.3711, 0.8719, 0.6011, 0.3497, 0.5336, 0.2821, 0.5504, 0.4076, 0.5941, 0.7353, 0.5293, 0.6883, 0.4732, 0.751, 0.5813, 0.5292, 0.6115, 0.6082, 0.6837, 0.5216, 0.5269, 0.7956, 0.4716, 0.8246, 0.5265, 0.8662, 0.7018, 0.2126, 0.6526, 0.1713, 0.613, 0.1931, 0.7118, 0.1562, 0.6652, 0.1349, 0.6669, 0.153, 0.5903, 0.2252, 0.6409, 0.2912, 0.613, 0.1931, 0.42, 0.3914, 0.4073, 0.4221, 0.4996, 0.4558, 0.7254, 0.3408, 0.6848, 0.4121, 0.7508, 0.4553, 0.07513, 0.4817, 0.111, 0.5538, 0.1246, 0.469, 0.5903, 0.2252, 0.5731, 0.1908, 0.5336, 0.2821, 0.2115, 0.1178, 0.2321, 0.1085, 0.2202, 0.08239, 0.0801, 0.04406, 0.0148, 0.09465, 0.0677, 0.0949, 0.6692, 0.6606, 0.6837, 0.5216, 0.6115, 0.6082, 0.2626, 0.09112, 0.3637, 0.1537, 0.2864, 0.07252, 0.4876, 0.6339, 0.4008, 0.7268, 0.4732, 0.751, 0.5941, 0.7353, 0.5269, 0.7956, 0.5647, 0.8327, 0.1845, 0.1262, 0.1838, 0.2351, 0.2414, 0.2298, 0.3673, 0.2342, 0.3637, 0.1537, 0.3293, 0.1844, 0.08463, 0.4212, 0.1246, 0.4107, 0.09229, 0.297, 0.05478, 0.321, 0.08463, 0.4212, 0.09229, 0.297, 0.6409, 0.2912, 0.5336, 0.2821, 0.6011, 0.3497, 0.1854, 0.2972, 0.2729, 0.3202, 0.2414, 0.2298, 0.2163, 0.7303, 0.176, 0.5946, 0.1134, 0.6726, 0.6409, 0.2912, 0.5903, 0.2252, 0.5336, 0.2821, 0.4079, 0.1999, 0.4387, 0.1725, 0.3907, 0.1271, 0.2115, 0.1178, 0.2414, 0.2298, 0.279, 0.2154, 0.279, 0.2154, 0.2626, 0.09112, 0.2321, 0.1085, 0.822, 0.2991, 0.8903, 0.302, 0.8542, 0.2269, 0.3303, 0.02895, 0.2856, 0.03331, 0.3056, 0.05544, 0.3303, 0.02895, 0.314, 0.006107, 0.2856, 0.03331, 0.1845, 0.1262, 0.2115, 0.1178, 0.1994, 0.09123, 0.2626, 0.09112, 0.2864, 0.07252, 0.2673, 0.05103, 0.1246, 0.469, 0.08463, 0.4212, 0.07513, 0.4817, 0.2862, 0.8947, 0.1686, 0.9283, 0.1698, 0.9725, 0.2626, 0.09112, 0.2451, 0.0658, 0.2202, 0.08239, 0.9282, 0.6672, 0.8417, 0.6466, 0.8751, 0.7378, 0.279, 0.2154, 0.3673, 0.2342, 0.3293, 0.1844, 0.7018, 0.2126, 0.7118, 0.1562, 0.6669, 0.153, 0.791, 0.68, 0.8265, 0.7599, 0.8751, 0.7378, 0.8417, 0.6466, 0.791, 0.68, 0.8751, 0.7378, 0.6319, 0.8136, 0.5854, 0.8875, 0.6441, 0.9101, 0.6319, 0.8136, 0.6863, 0.8652, 0.672, 0.7643, 0.7899, 0.9122, 0.7762, 0.9795, 0.8183, 0.9521, 0.5813, 0.5292, 0.5354, 0.5817, 0.6115, 0.6082, 0.1162, 0.173, 0.1177, 0.1126, 0.09632, 0.172, 0.7899, 0.9122, 0.7241, 0.8322, 0.6863, 0.8652, 0.1814, 0.0397, 0.1774, 0.07472, 0.2065, 0.03657, 0.7527, 0.9396, 0.7167, 0.9669, 0.7385, 1.003, 0.6692, 0.6606, 0.6115, 0.6082, 0.5941, 0.7353, 0.8903, 0.302, 0.822, 0.2991, 0.784, 0.368, 0.09818, 0.842, 0.1304, 0.868, 0.1704, 0.8397, 0.7899, 0.9122, 0.6863, 0.8652, 0.7527, 0.9396, 0.9108, 0.5522, 0.8795, 0.5905, 0.9119, 0.5597, 0.1135, 0.2583, 0.09632, 0.172, 0.05836, 0.1724, 0.2065, 0.03657, 0.1774, 0.07472, 0.2202, 0.08239, 0.4176, 0.8356, 0.4716, 0.8246, 0.4732, 0.751, 0.4716, 0.8246, 0.4535, 0.8645, 0.5265, 0.8662, 0.1686, 0.9283, 0.1061, 0.9298, 0.08431, 0.9744, 0.7899, 0.9122, 0.8183, 0.9521, 0.8562, 0.9267, 0.3637, 0.1537, 0.4079, 0.1999, 0.3907, 0.1271, 0.02504, 0.1679, 0.05836, 0.1724, 0.0148, 0.09465, 0.02504, 0.1679, 0.003911, 0.224, 0.05811, 0.2491, 0.7899, 0.9122, 0.8318, 0.8852, 0.7722, 0.7996, 0.05836, 0.1724, 0.09632, 0.172, 0.0677, 0.0949, 0.1743, 0.1701, 0.1177, 0.1126, 0.1162, 0.173, 0.0677, 0.0949, 0.09632, 0.172, 0.1177, 0.1126, 0.9164, 0.839, 0.8746, 0.8604, 0.8941, 0.9025, 0.2268, 0.05353, 0.2065, 0.03657, 0.2202, 0.08239, 0.4996, 0.4558, 0.4599, 0.5102, 0.5813, 0.5292, 0.4732, 0.751, 0.4716, 0.8246, 0.5269, 0.7956, 0.6011, 0.3497, 0.5504, 0.4076, 0.6212, 0.4812, 0.0801, 0.04406, 0.01712, 0.01464, 0.0148, 0.09465, 0.4008, 0.7268, 0.4176, 0.8356, 0.4732, 0.751, 0.0801, 0.04406, 0.0677, 0.0949, 0.1439, 0.065, 0.8318, 0.8852, 0.8562, 0.9267, 0.8941, 0.9025, 0.6409, 0.2912, 0.6011, 0.3497, 0.6848, 0.4121, 0.9642, 0.8187, 0.9164, 0.839, 0.9389, 0.8816, 0.03876, 0.4757, 0.07513, 0.4817, 0.08463, 0.4212, 0.3592, 0.481, 0.4599, 0.5102, 0.3916, 0.4586, 0.6441, 0.9101, 0.7167, 0.9669, 0.7527, 0.9396, 0.2712, 0.6577, 0.3151, 0.7882, 0.4008, 0.7268, 0.6133, 0.12, 0.5777, 0.07349, 0.5109, 0.1281, 0.2712, 0.6577, 0.2163, 0.7303, 0.3151, 0.7882, 0.06163, 0.8896, 0.1304, 0.868, 0.09818, 0.842, 0.3325, 0.5775, 0.2712, 0.6577, 0.4008, 0.7268, 0.822, 0.2991, 0.8542, 0.2269, 0.7764, 0.2629, 0.9192, 0.9811, 0.966, 0.9649, 0.8887, 0.9481, 0.7111, 0.03482, 0.7311, 0.109, 0.7854, 0.0398, 0.7618, 0.1797, 0.7764, 0.2629, 0.8118, 0.2064, 0.7118, 0.1562, 0.7018, 0.2126, 0.7618, 0.1797, 0.1439, 0.065, 0.1177, 0.1126, 0.1743, 0.1701, 0.7899, 0.9122, 0.8562, 0.9267, 0.8318, 0.8852, 0.9743, 0.9204, 0.8887, 0.9481, 0.966, 0.9649, 0.2414, 0.2298, 0.3043, 0.2875, 0.279, 0.2154, 0.3592, 0.481, 0.3325, 0.5775, 0.4177, 0.5622, 0.5731, 0.1908, 0.4493, 0.1945, 0.5336, 0.2821, 0.6536, 0.04472, 0.6133, 0.12, 0.6717, 0.1138, 0.9545, 0.1651, 0.9045, 0.1257, 0.9032, 0.2043, 0.3182, 0.4228, 0.2227, 0.4781, 0.3252, 0.4847, 0.7018, 0.2126, 0.6669, 0.153, 0.6526, 0.1713, 0.4599, 0.5102, 0.4876, 0.6339, 0.5354, 0.5817, 0.9164, 0.839, 0.8941, 0.9025, 0.9389, 0.8816, 0.2115, 0.1178, 0.2202, 0.08239, 0.1994, 0.09123, 0.6848, 0.4121, 0.6837, 0.5216, 0.7508, 0.4553, 0.5354, 0.5817, 0.5813, 0.5292, 0.4599, 0.5102, 0.5336, 0.2821, 0.3701, 0.2498, 0.4708, 0.3471, 0.8001, 0.4742, 0.786, 0.5958, 0.8362, 0.5089, 0.8265, 0.7599, 0.8746, 0.8604, 0.9164, 0.839, 0.6692, 0.6606, 0.7154, 0.693, 0.786, 0.5958, 0.6133, 0.12, 0.5109, 0.1281, 0.5731, 0.1908, 0.6717, 0.1138, 0.6652, 0.1349, 0.7118, 0.1562, 0.7018, 0.2126, 0.7254, 0.3408, 0.7764, 0.2629, 0.822, 0.2991, 0.7254, 0.3408, 0.784, 0.368, 0.6717, 0.1138, 0.6259, 0.1374, 0.6652, 0.1349, 0.8903, 0.302, 0.8877, 0.4241, 0.9409, 0.3148, 0.2862, 0.8947, 0.2127, 0.8392, 0.1988, 0.8675, 0.6133, 0.12, 0.6536, 0.04472, 0.5777, 0.07349, 0.1994, 0.09123, 0.2202, 0.08239, 0.1774, 0.07472, 0.9603, 0.2127, 0.8903, 0.302, 0.9409, 0.3148, 0.6717, 0.1138, 0.7118, 0.1562, 0.7311, 0.109, 0.279, 0.2154, 0.3043, 0.2875, 0.3673, 0.2342, 0.6011, 0.3497, 0.6212, 0.4812, 0.6848, 0.4121, 0.9032, 0.2043, 0.8542, 0.2269, 0.8903, 0.302, 0.3637, 0.1537, 0.3673, 0.2342, 0.4079, 0.1999, 0.3637, 0.1537, 0.3907, 0.1271, 0.3056, 0.05544, 0.4073, 0.4221, 0.4599, 0.5102, 0.4996, 0.4558, 0.7508, 0.4553, 0.7465, 0.5693, 0.8001, 0.4742, 0.09818, 0.842, 0.01004, 0.8821, 0.06163, 0.8896, 0.6837, 0.5216, 0.6692, 0.6606, 0.7465, 0.5693, 0.8795, 0.5905, 0.9488, 0.5817, 0.9113, 0.5603, 0.3252, 0.4847, 0.2227, 0.4781, 0.3325, 0.5775, 0.4996, 0.4558, 0.4708, 0.3471, 0.42, 0.3914, 0.8357, 0.05243, 0.9045, 0.1257, 0.9196, 0.1, 0.6115, 0.6082, 0.5354, 0.5817, 0.5293, 0.6883, 0.5354, 0.5817, 0.4876, 0.6339, 0.5293, 0.6883, 0.5941, 0.7353, 0.4732, 0.751, 0.5269, 0.7956, 0.2227, 0.4781, 0.176, 0.5946, 0.2712, 0.6577, 0.5269, 0.7956, 0.5265, 0.8662, 0.5647, 0.8327, 0.6133, 0.12, 0.5731, 0.1908, 0.6256, 0.1377, 0.7018, 0.2126, 0.613, 0.1931, 0.6409, 0.2912, 0.9603, 0.2127, 0.9545, 0.1651, 0.9032, 0.2043, 0.3907, 0.1271, 0.3303, 0.02895, 0.3056, 0.05544, 0.7254, 0.3408, 0.7508, 0.4553, 0.784, 0.368, 0.8205, 0.1423, 0.7618, 0.1797, 0.8118, 0.2064, 0.01004, 0.8821, 0.09818, 0.842, 0.1134, 0.6726, 0.9327, 0.7297, 0.9164, 0.839, 0.9642, 0.8187, 0.7311, 0.109, 0.7618, 0.1797, 0.8205, 0.1423, 0.3147, 0.9624, 0.3711, 0.8719, 0.2862, 0.8947, 0.4876, 0.6339, 0.4732, 0.751, 0.5293, 0.6883, 0.5941, 0.7353, 0.5647, 0.8327, 0.6337, 0.7793, 0.6441, 0.9101, 0.7527, 0.9396, 0.6863, 0.8652, 0.8265, 0.7599, 0.9164, 0.839, 0.8751, 0.7378, 0.8877, 0.4241, 0.8001, 0.4742, 0.8362, 0.5089, 0.8542, 0.2269, 0.8205, 0.1423, 0.8118, 0.2064, 0.9327, 0.7297, 0.8751, 0.7378, 0.9164, 0.839, 0.4708, 0.3471, 0.3746, 0.3916, 0.42, 0.3914, 0.4799, 0.1118, 0.3907, 0.1271, 0.4387, 0.1725, 0.9642, 0.8187, 0.9389, 0.8816, 0.9899, 0.8573, 0.6337, 0.7793, 0.6692, 0.6606, 0.5941, 0.7353, 0.8542, 0.2269, 0.9045, 0.1257, 0.8205, 0.1423, 0.6409, 0.2912, 0.6848, 0.4121, 0.7254, 0.3408, 0.3637, 0.1537, 0.3056, 0.05544, 0.2864, 0.07252, 0.1845, 0.1262, 0.1994, 0.09123, 0.1716, 0.1021, 0.3037, 0.3118, 0.4708, 0.3471, 0.3701, 0.2498, 0.1439, 0.065, 0.0677, 0.0949, 0.1177, 0.1126, 0.8205, 0.1423, 0.9045, 0.1257, 0.8357, 0.05243, 0.1135, 0.2583, 0.05836, 0.1724, 0.05811, 0.2491, 0.5504, 0.4076, 0.4708, 0.3471, 0.4996, 0.4558, 0.2626, 0.09112, 0.2202, 0.08239, 0.2321, 0.1085, 0.9282, 0.6672, 0.8751, 0.7378, 0.9327, 0.7297, 0.4599, 0.5102, 0.4073, 0.4221, 0.3916, 0.4586, 0.672, 0.7643, 0.7722, 0.7996, 0.7326, 0.732, 0.6319, 0.8136, 0.6441, 0.9101, 0.6863, 0.8652, 0.7899, 0.9122, 0.7722, 0.7996, 0.7241, 0.8322, 0.6692, 0.6606, 0.786, 0.5958, 0.7465, 0.5693, 0.2115, 0.1178, 0.279, 0.2154, 0.2321, 0.1085, 0.7311, 0.109, 0.7118, 0.1562, 0.7618, 0.1797, 0.1246, 0.469, 0.1246, 0.4107, 0.08463, 0.4212, 0.8542, 0.2269, 0.9032, 0.2043, 0.9045, 0.1257, 0.7527, 0.9396, 0.7385, 1.003, 0.7762, 0.9795, 0.7722, 0.7996, 0.8746, 0.8604, 0.8265, 0.7599, 0.9743, 0.9204, 0.8941, 0.9025, 0.8887, 0.9481, 0.4535, 0.8645, 0.4822, 0.9133, 0.5265, 0.8662, 0.2414, 0.2298, 0.2729, 0.3202, 0.3043, 0.2875, 0.1686, 0.9283, 0.08431, 0.9744, 0.1698, 0.9725, 0.4535, 0.8645, 0.4128, 0.9478, 0.4822, 0.9133, 0.4176, 0.8356, 0.3711, 0.8719, 0.4535, 0.8645, 0.1845, 0.1262, 0.2414, 0.2298, 0.2115, 0.1178, 0.02504, 0.1679, 0.05811, 0.2491, 0.05836, 0.1724, 0.05836, 0.1724, 0.0677, 0.0949, 0.0148, 0.09465, 0.1135, 0.2583, 0.1162, 0.173, 0.09632, 0.172, 0.4177, 0.5622, 0.4599, 0.5102, 0.3592, 0.481, 0.4535, 0.8645, 0.3711, 0.8719, 0.4128, 0.9478, 0.03876, 0.4757, 0.08463, 0.4212, 0.05478, 0.321, 0.2163, 0.7303, 0.1927, 0.8179, 0.3151, 0.7882, 0.3325, 0.5775, 0.4008, 0.7268, 0.4876, 0.6339, 0.7241, 0.8322, 0.672, 0.7643, 0.6863, 0.8652, 0.7722, 0.7996, 0.672, 0.7643, 0.7241, 0.8322, 0.3637, 0.1537, 0.2626, 0.09112, 0.3293, 0.1844, 0.3293, 0.1844, 0.2626, 0.09112, 0.279, 0.2154, 0.1838, 0.2351, 0.1854, 0.2972, 0.2414, 0.2298, 0.4276, 0.07591, 0.3303, 0.02895, 0.3907, 0.1271, 0.01004, 0.8821, 0.08431, 0.9744, 0.06163, 0.8896, 0.2127, 0.8392, 0.2862, 0.8947, 0.3151, 0.7882, 0.3151, 0.7882, 0.2862, 0.8947, 0.3711, 0.8719, 0.1304, 0.868, 0.1061, 0.9298, 0.1686, 0.9283, 0.3151, 0.7882, 0.3711, 0.8719, 0.4176, 0.8356, 0.1988, 0.8675, 0.1304, 0.868, 0.1686, 0.9283, 0.06163, 0.8896, 0.1061, 0.9298, 0.1304, 0.868, 0.06163, 0.8896, 0.08431, 0.9744, 0.1061, 0.9298, 0.3151, 0.7882, 0.1927, 0.8179, 0.2127, 0.8392, 0.9108, 0.5522, 0.9119, 0.5597, 0.9119, 0.56, 0.8795, 0.5905, 0.9108, 0.5522, 0.8949, 0.5147, 0.9119, 0.5597, 0.9119, 0.5602, 0.9119, 0.56, 0.1704, 0.8397, 0.1304, 0.868, 0.1988, 0.8675, 0.9488, 0.5179, 0.8949, 0.5147, 0.9108, 0.5522, 0.09818, 0.842, 0.1704, 0.8397, 0.1927, 0.8179, 0.4008, 0.7268, 0.3151, 0.7882, 0.4176, 0.8356, 0.9108, 0.5522, 0.9119, 0.56, 0.9119, 0.5601, 0.8795, 0.5905, 0.9113, 0.5603, 0.9119, 0.5597, 0.1988, 0.8675, 0.1686, 0.9283, 0.2862, 0.8947, 0.9211, 0.5555, 0.9119, 0.5601, 0.9113, 0.5603, 0.9488, 0.5179, 0.9211, 0.5555, 0.9488, 0.5817, 0.9119, 0.56, 0.9119, 0.5602, 0.9119, 0.5601, 0.9119, 0.5601, 0.9119, 0.5602, 0.9113, 0.5603, 0.9113, 0.5603, 0.9119, 0.5602, 0.9119, 0.5597, 0.9488, 0.5179, 0.9108, 0.5522, 0.9211, 0.5555, 0.9108, 0.5522, 0.9119, 0.5601, 0.9211, 0.5555, 0.9211, 0.5555, 0.9113, 0.5603, 0.9488, 0.5817, 0.7154, 0.693, 0.6692, 0.6606, 0.6337, 0.7793, 0.7311, 0.109, 0.8357, 0.05243, 0.7854, 0.0398])
me_cube_001.materials.append(mat_material_001)
me_cube_001.use_remesh_preserve_volume = False
me_cube_001.use_remesh_preserve_attributes = False
me_cube_001.use_mirror_vertex_groups = False
me_cube_001.update()
arm_armature = bpy.data.armatures.new('Armature')  # bones are not reproduced

# ---- objects
ob_armature = bpy.data.objects.new('Armature', arm_armature)
ob_cube = bpy.data.objects.new('Cube', me_cube_001)
ob_hemi = bpy.data.objects.new('Hemi', light_hemi)
ob_lamp = bpy.data.objects.new('Lamp', light_lamp)
ob_camera = bpy.data.objects.new('Camera', cam_camera)

# ---- transforms, parenting, visibility, modifiers, constraints
ob_armature.location = (0.0, 0.0, 0.0)
ob_armature.show_in_front = True
ob_armature.lineart.crease_threshold = 0.0
ob_cube.parent = ob_armature
ob_cube.location = (0.0, 0.0, 0.0)
ob_cube.lineart.crease_threshold = 0.0
_vg = ob_cube.vertex_groups.new(name='Bone')
for _i, _w in zip([1, 2, 3, 4, 5, 6, 8, 9, 11, 13, 17, 18, 19, 20, 21, 23, 24, 25, 26, 27, 28, 29, 30, 31, 32, 35, 36, 37, 39, 40, 41, 42, 43, 44, 45, 46, 52, 53, 110, 125, 126, 127, 128, 129, 130, 132, 133, 135, 137, 141, 142, 143, 144, 145, 147, 148, 149, 150, 151, 152, 153, 154, 155, 156, 159, 160, 161, 162, 164, 166, 167, 168, 169, 170, 171, 172, 173, 174, 175, 176, 177, 178, 179, 185, 186, 187, 192, 238, 240, 241, 242, 243, 244, 249, 250, 265, 266, 280, 281], [0.005086, 0.2633, 0.8527, 0.8233, 0.4359, 0.7504, 0.5199, 0.2207, 0.09487, 0.7822, 0.06144, 0.03572, 0.6886, 0.3605, 0.07592, 0.09155, 0.1725, 0.2046, 0.2063, 0.8308, 0.2577, 0.1771, 0.7014, 0.1525, 0.05315, 0.0723, 0.2449, 0.6962, 0.925, 0.7991, 0.9034, 0.05252, 0.9445, 0.2133, 0.0595, 0.06049, 0.01822, 0.002378, 0.9438, 0.005086, 0.2633, 0.8527, 0.8233, 0.4359, 0.7504, 0.5199, 0.2207, 0.09487, 0.7822, 0.06144, 0.03572, 0.6886, 0.3605, 0.07592, 0.09155, 0.1725, 0.2046, 0.2063, 0.8308, 0.2577, 0.1771, 0.7014, 0.1525, 0.05315, 0.0723, 0.2449, 0.6962, 0.5031, 0.4579, 0.925, 0.7991, 0.9108, 0.2985, 0.9034, 0.05252, 0.06467, 0.9445, 0.1819, 0.2133, 0.3871, 0.3748, 0.0595, 0.06049, 0.01822, 0.002378, 0.9483, 0.9443, 0.9447, 0.7506, 0.921, 0.9427, 0.2128, 0.8762, 0.9445, 0.9443, 0.9438, 0.9439, 0.05654, 0.7272]): _vg.add([_i], _w, 'REPLACE')
_vg = ob_cube.vertex_groups.new(name='Bone.001')
for _i, _w in zip([1, 5, 6, 7, 8, 9, 10, 12, 14, 15, 16, 17, 19, 22, 23, 24, 25, 26, 27, 28, 29, 30, 31, 32, 34, 38, 40, 42, 44, 45, 47, 48, 54, 55, 56, 91, 92, 93, 94, 95, 101, 102, 103, 104, 105, 106, 107, 108, 109, 125, 129, 130, 131, 132, 133, 134, 136, 138, 139, 140, 141, 143, 146, 147, 148, 149, 150, 151, 152, 153, 154, 155, 156, 158, 163, 164, 165, 167, 171, 172, 174, 175, 176, 178, 180, 181, 188, 189, 190, 226, 227, 228, 229, 230, 239, 240, 243, 244, 245, 246, 247, 248, 251, 253, 255, 256, 257, 258, 259, 260, 261, 262, 263, 264, 280], [0.2404, 0.139, 0.1776, 0.02279, 0.1496, 0.6484, 0.03228, 0.01996, 0.2922, 0.686, 0.07432, 0.1366, 0.1613, 0.06693, 0.3459, 0.3385, 0.3996, 0.5203, 0.05469, 0.04647, 0.03891, 0.04728, 0.01456, 0.6945, 0.06747, 0.8101, 0.15, 0.8283, 0.719, 0.1267, 0.08671, 0.3355, 0.6857, 0.679, 0.7035, 0.01148, 0.2221, 0.2206, 0.09847, 0.001883, 0.09561, 0.2635, 0.2347, 0.2409, 0.2402, 0.2523, 0.2455, 0.245, 0.2426, 0.2404, 0.139, 0.1776, 0.02279, 0.1496, 0.6484, 0.03228, 0.01996, 0.2922, 0.686, 0.07432, 0.1366, 0.1613, 0.06693, 0.3459, 0.3385, 0.3996, 0.5203, 0.05469, 0.04647, 0.03891, 0.04728, 0.01456, 0.6945, 0.06747, 0.8101, 0.1528, 0.2903, 0.15, 0.8283, 0.3367, 0.4026, 0.719, 0.04408, 0.1267, 0.08671, 0.3355, 0.6857, 0.679, 0.7035, 0.01148, 0.2221, 0.2206, 0.09847, 0.001883, 0.8283, 0.2039, 0.729, 0.07263, 0.2634, 0.08192, 0.6887, 0.3747, 0.1966, 0.006513, 0.09561, 0.09225, 0.2635, 0.2347, 0.2409, 0.2402, 0.2523, 0.2455, 0.245, 0.2426, 0.847]): _vg.add([_i], _w, 'REPLACE')
_vg = ob_cube.vertex_groups.new(name='Bone.002')
for _i, _w in zip([10, 14, 15, 16, 38, 47, 48, 54, 55, 56, 57, 91, 92, 93, 94, 95, 96, 97, 98, 99, 100, 101, 102, 103, 104, 105, 106, 107, 108, 109, 114, 115, 116, 117, 118, 119, 120, 121, 122, 123, 134, 138, 139, 140, 163, 165, 180, 181, 188, 189, 190, 191, 226, 227, 228, 229, 230, 231, 232, 233, 234, 235, 236, 237, 239, 245, 246, 247, 248, 251, 252, 253, 254, 255, 256, 257, 258, 259, 260, 261, 262, 263, 264, 270, 271, 272, 273, 274, 275, 276, 277, 278, 279], [0.02221, 0.03783, 0.06948, 0.1654, 0.07679, 0.7073, 0.6255, 0.2544, 0.2111, 0.1977, 0.9991, 0.9188, 0.7509, 0.7495, 0.873, 0.9682, 0.9784, 0.9952, 0.9964, 0.9965, 0.9997, 0.8896, 0.7042, 0.7365, 0.7284, 0.7302, 0.7165, 0.7238, 0.7246, 0.7274, 0.9785, 0.9872, 0.985, 0.9869, 0.9825, 0.9847, 0.9849, 0.9845, 0.9844, 0.9846, 0.02221, 0.03783, 0.06948, 0.1654, 0.07679, 0.1709, 0.7073, 0.6255, 0.2544, 0.2111, 0.1977, 0.9991, 0.9188, 0.7509, 0.7495, 0.873, 0.9682, 0.9784, 0.9952, 0.9971, 0.9964, 0.9965, 0.9997, 1.002, 0.0828, 0.02491, 0.7503, 0.2593, 0.5903, 0.7815, 0.9409, 0.9668, 0.9995, 0.8896, 0.8956, 0.7042, 0.7365, 0.7284, 0.7302, 0.7165, 0.7238, 0.7246, 0.7274, 0.9785, 0.9872, 0.985, 0.9869, 0.9825, 0.9847, 0.9849, 0.9845, 0.9844, 0.9846]): _vg.add([_i], _w, 'REPLACE')
_vg = ob_cube.vertex_groups.new(name='Bone.003')
for _i, _w in zip([0, 1, 5, 6, 7, 8, 9, 10, 12, 14, 15, 16, 17, 19, 22, 23, 24, 25, 26, 28, 29, 32, 33, 34, 38, 42, 44, 45, 47, 48, 49, 54, 55, 56, 74, 75, 76, 77, 78, 91, 94, 102, 111, 134, 146, 158, 164, 165, 172, 174, 239, 245, 246, 280], [0.874, 0.7095, 0.1123, 0.009428, 0.9285, 0.1021, 0.1028, 0.7852, 0.846, 0.6503, 0.2259, 0.7187, 0.7614, 0.0602, 0.7163, 0.5353, 0.3311, 0.2978, 0.231, 0.01306, 0.01464, 0.2234, 0.9617, 0.6259, 0.07969, 0.07774, 0.02812, 0.683, 0.1832, 0.01077, 0.9376, 0.03593, 0.1037, 0.09022, 0.1039, 0.09227, 0.05814, 0.0821, 0.09775, 0.03358, 0.001093, 0.0003377, 0.09878, 0.006237, 0.01021, 0.05766, 0.05517, 0.231, 0.224, 0.13, 0.02199, 0.2609, 0.0761, 0.02278]): _vg.add([_i], _w, 'REPLACE')
_vg = ob_cube.vertex_groups.new(name='Bone.004')
for _i, _w in zip([0, 10, 12, 22, 24, 34, 45, 49, 74, 75, 76, 77, 78, 79, 80, 81, 82, 83, 84, 85, 86, 87, 88, 89, 90, 111, 165, 172, 245], [0.09769, 0.1025, 0.08742, 0.1448, 0.0103, 0.2083, 0.07541, 0.05526, 0.8803, 0.9033, 0.9404, 0.8987, 0.8841, 0.9923, 0.9977, 0.9951, 0.997, 0.9927, 0.9927, 0.9908, 0.9988, 0.999, 0.9977, 0.9978, 0.9974, 0.8918, 0.0208, 0.05138, 0.07368]): _vg.add([_i], _w, 'REPLACE')
_vg = ob_cube.vertex_groups.new(name='Bone.005')
for _i, _w in zip([2, 3, 4, 5, 6, 8, 11, 13, 18, 19, 20, 21, 24, 25, 26, 27, 28, 29, 30, 31, 35, 36, 37, 39, 41, 43, 45, 46, 50, 51, 52, 53, 58, 59, 60, 61, 110, 112, 113, 126, 129, 135, 145, 155, 162, 164, 168, 169, 174, 176, 177, 187, 192, 238, 241, 242, 249, 250, 265, 266, 281], [0.6603, 0.1337, 0.1613, 0.2305, 0.01711, 0.2029, 0.7966, 0.1906, 0.9428, 0.08091, 0.6204, 0.7886, 0.07966, 0.07396, 0.0123, 0.09723, 0.6336, 0.6345, 0.2233, 0.629, 0.8963, 0.7404, 0.2915, 0.05812, 0.07055, 0.02245, 0.003119, 0.7505, 0.8836, 0.8974, 0.8177, 0.8266, 0.09635, 0.07868, 0.08496, 0.1042, 0.008825, 0.09542, 0.09932, 0.05903, 0.00562, 0.05092, 0.06524, 0.05182, 0.2373, 0.116, 0.03701, 0.3146, 0.04372, 0.2331, 0.2913, 0.0009784, 0.006102, 0.001167, 0.01643, 0.009208, 0.005665, 0.006102, 0.005244, 0.006845, 0.1323]): _vg.add([_i], _w, 'REPLACE')
_vg = ob_cube.vertex_groups.new(name='Bone.006')
for _i, _w in zip([11, 21, 29, 31, 46, 50, 51, 52, 53, 58, 59, 60, 61, 62, 63, 64, 65, 66, 67, 68, 69, 70, 71, 72, 73, 112, 113, 176], [0.05284, 0.05659, 0.07545, 0.09867, 0.1481, 0.09922, 0.09119, 0.128, 0.1222, 0.8937, 0.9191, 0.91, 0.8801, 0.9974, 0.9953, 0.9979, 0.998, 0.9973, 0.995, 0.9993, 0.9988, 0.9993, 0.9995, 0.9991, 0.9985, 0.9021, 0.8932, 0.009385]): _vg.add([_i], _w, 'REPLACE')
_vg = ob_cube.vertex_groups.new(name='Bone.007')
for _i, _w in zip([10, 22, 34, 124, 125, 129, 130, 131, 132, 133, 134, 136, 138, 139, 140, 141, 143, 146, 147, 148, 149, 150, 152, 153, 156, 157, 158, 163, 164, 165, 171, 172, 174, 175, 178, 180, 181, 182, 188, 189, 190, 209, 210, 211, 212, 213, 226, 229, 239, 245, 246, 257, 267, 280], [0.006237, 0.01021, 0.05766, 0.874, 0.7095, 0.1123, 0.009428, 0.9285, 0.1021, 0.1028, 0.7852, 0.846, 0.6503, 0.2259, 0.7187, 0.7614, 0.0602, 0.7163, 0.5353, 0.3311, 0.2978, 0.231, 0.01306, 0.01464, 0.2234, 0.9617, 0.6259, 0.07969, 0.05517, 0.231, 0.07774, 0.224, 0.13, 0.02812, 0.683, 0.1832, 0.01077, 0.9376, 0.03593, 0.1037, 0.09022, 0.1039, 0.09227, 0.05814, 0.0821, 0.09775, 0.03358, 0.001093, 0.02199, 0.2609, 0.0761, 0.0003377, 0.09878, 0.02278]): _vg.add([_i], _w, 'REPLACE')
_vg = ob_cube.vertex_groups.new(name='Bone.008')
for _i, _w in zip([124, 134, 136, 146, 148, 158, 165, 172, 178, 182, 209, 210, 211, 212, 213, 214, 215, 216, 217, 218, 219, 220, 221, 222, 223, 224, 225, 245, 267], [0.09769, 0.1025, 0.08742, 0.1448, 0.0103, 0.2083, 0.0208, 0.05138, 0.07541, 0.05526, 0.8803, 0.9033, 0.9404, 0.8987, 0.8841, 0.9923, 0.9977, 0.9951, 0.997, 0.9927, 0.9927, 0.9908, 0.9988, 0.999, 0.9977, 0.9978, 0.9974, 0.07368, 0.8918]): _vg.add([_i], _w, 'REPLACE')
_vg = ob_cube.vertex_groups.new(name='Bone.009')
for _i, _w in zip([2, 5, 11, 21, 31, 110, 126, 127, 128, 129, 130, 132, 135, 137, 142, 143, 144, 145, 148, 149, 150, 151, 152, 153, 154, 155, 159, 160, 161, 162, 164, 166, 168, 169, 170, 173, 174, 176, 177, 178, 179, 183, 184, 185, 186, 192, 193, 194, 195, 196, 238, 241, 242, 249, 250, 265, 266, 268, 269, 281], [0.05899, 0.00562, 0.05091, 0.06524, 0.05182, 0.0008018, 0.6602, 0.1336, 0.1611, 0.2305, 0.01711, 0.2029, 0.7966, 0.1906, 0.9428, 0.08091, 0.6204, 0.7886, 0.07966, 0.07396, 0.0123, 0.09722, 0.6336, 0.6345, 0.2233, 0.629, 0.8963, 0.7403, 0.2914, 0.2372, 0.116, 0.05777, 0.03652, 0.3146, 0.07051, 0.01964, 0.04372, 0.2331, 0.2913, 0.003118, 0.7505, 0.8836, 0.8974, 0.8177, 0.8266, 0.002523, 0.09635, 0.07868, 0.08496, 0.1042, 0.001284, 0.01638, 0.002744, 0.002359, 0.002525, 0.004383, 0.002566, 0.09542, 0.09932, 0.1322]): _vg.add([_i], _w, 'REPLACE')
_vg = ob_cube.vertex_groups.new(name='Bone.010')
for _i, _w in zip([135, 145, 153, 155, 176, 179, 183, 184, 185, 186, 193, 194, 195, 196, 197, 198, 199, 200, 201, 202, 203, 204, 205, 206, 207, 208, 268, 269], [0.05284, 0.05659, 0.07545, 0.09867, 0.009385, 0.1481, 0.09922, 0.09119, 0.128, 0.1222, 0.8937, 0.9191, 0.91, 0.8801, 0.9974, 0.9953, 0.9979, 0.998, 0.9973, 0.995, 0.9993, 0.9988, 0.9993, 0.9995, 0.9991, 0.9985, 0.9021, 0.8932]): _vg.add([_i], _w, 'REPLACE')
_m = ob_cube.modifiers.new('Armature', 'ARMATURE')
_m.object = ob_armature
ob_hemi.location = (-8.951, -2.124, 4.148)
ob_hemi.lineart.crease_threshold = 0.0
ob_lamp.location = (4.076, -4.284, 5.904)
ob_lamp.rotation_euler = (0.6503, 0.05522, 1.866)
ob_lamp.lock_rotations_4d = False
ob_lamp.empty_display_type = 'ARROWS'
ob_lamp.color = (0.0, 0.0, 0.0, 0.0)
ob_lamp.lineart.crease_threshold = 0.0
ob_camera.location = (7.481, -6.508, 5.344)
ob_camera.rotation_euler = (1.109, 0.0, 0.8149)
ob_camera.lock_rotations_4d = False
ob_camera.empty_display_type = 'ARROWS'
ob_camera.color = (0.0, 0.0, 0.0, 0.0)
ob_camera.display_type = 'WIRE'
ob_camera.lineart.crease_threshold = 0.0

# ---- collection membership
col_collection_1.objects.link(ob_armature)
col_collection_1.objects.link(ob_cube)
col_collection_1.objects.link(ob_hemi)
col_collection_1.objects.link(ob_lamp)
col_collection_1.objects.link(ob_camera)

# ---- scene / render settings (as saved in the file)
scene.camera = ob_camera
scene.frame_start = 1; scene.frame_end = 40; scene.frame_set(35)
scene.render.engine = 'BLENDER_EEVEE_NEXT'
scene.render.resolution_percentage = 50
scene.render.dither_intensity = 0.0
scene.cycles.use_denoising = False
scene.cycles.samples = 128
scene.cycles.sampling_pattern = 'TABULATED_SOBOL'
scene.cycles.light_sampling_threshold = 0.0
scene.cycles.use_adaptive_sampling = False
scene.cycles.use_light_tree = False
scene.cycles.blur_glossy = 0.0
scene.cycles.sample_clamp_indirect = 0.0
scene.view_settings.view_transform = 'Standard'
bpy.context.view_layer.update()
